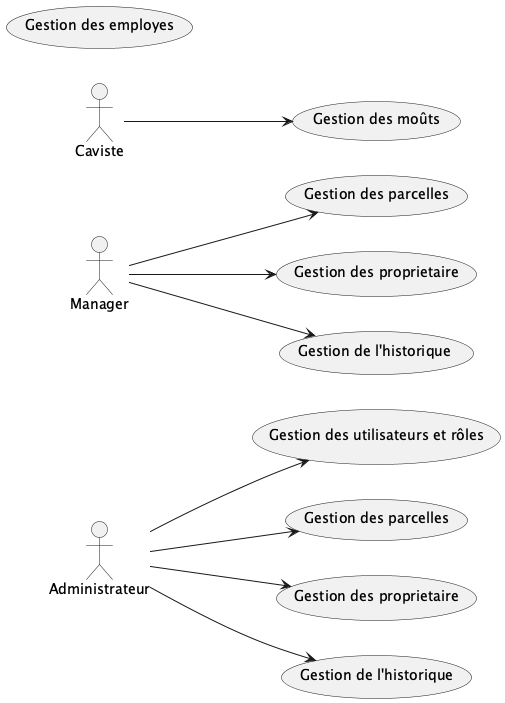

The diagram above was rendered by PlantUML. Its source (embedded in the PNG):
@startuml
left to right direction

actor Administrateur
actor Manager
actor Caviste

usecase "Gestion des moûts" as UC1


usecase "Gestion des utilisateurs et rôles" as UC2
usecase "Gestion des parcelles" as UC3
usecase "Gestion des employes" as UC4
usecase "Gestion des proprietaire" as UC5
usecase "Gestion de l'historique" as UC6

usecase "Gestion des parcelles" as UC7
usecase "Gestion des proprietaire" as UC8
usecase "Gestion de l'historique " as UC9


Administrateur --> UC2
Administrateur --> UC3
Administrateur --> UC5
Administrateur --> UC6

Manager --> UC7
Manager --> UC8
Manager --> UC9

Caviste --> UC1
@enduml